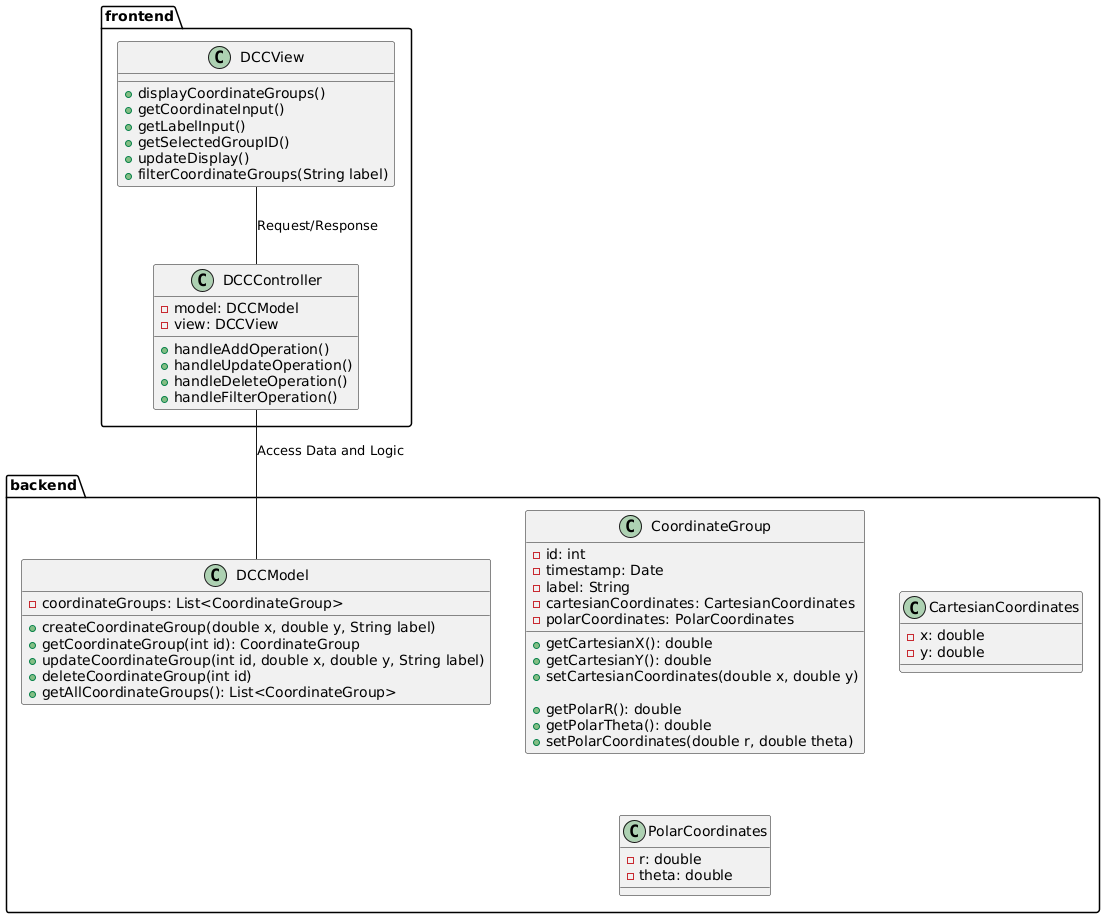

The diagram above was rendered by PlantUML. Its source (embedded in the PNG):
@startuml
package "frontend" {
  class DCCView {
    +displayCoordinateGroups()
    +getCoordinateInput()
    +getLabelInput()
    +getSelectedGroupID()
    +updateDisplay()
    +filterCoordinateGroups(String label)
  }

  class DCCController {
    - model: DCCModel
    - view: DCCView
    +handleAddOperation()
    +handleUpdateOperation()
    +handleDeleteOperation()
    +handleFilterOperation()
  }
}

package "backend" {
  class DCCModel {
    - coordinateGroups: List<CoordinateGroup>
    +createCoordinateGroup(double x, double y, String label)
    +getCoordinateGroup(int id): CoordinateGroup
    +updateCoordinateGroup(int id, double x, double y, String label)
    +deleteCoordinateGroup(int id)
    +getAllCoordinateGroups(): List<CoordinateGroup>
  }

  class CoordinateGroup {
    - id: int
    - timestamp: Date
    - label: String
    - cartesianCoordinates: CartesianCoordinates
    - polarCoordinates: PolarCoordinates

    +getCartesianX(): double
    +getCartesianY(): double
    +setCartesianCoordinates(double x, double y)

    +getPolarR(): double
    +getPolarTheta(): double
    +setPolarCoordinates(double r, double theta)

  }

  class CartesianCoordinates {
    - x: double
    - y: double
  }

  class PolarCoordinates {
    - r: double
    - theta: double
  }

}

DCCView -- DCCController: Request/Response
DCCController -- DCCModel: Access Data and Logic


@enduml